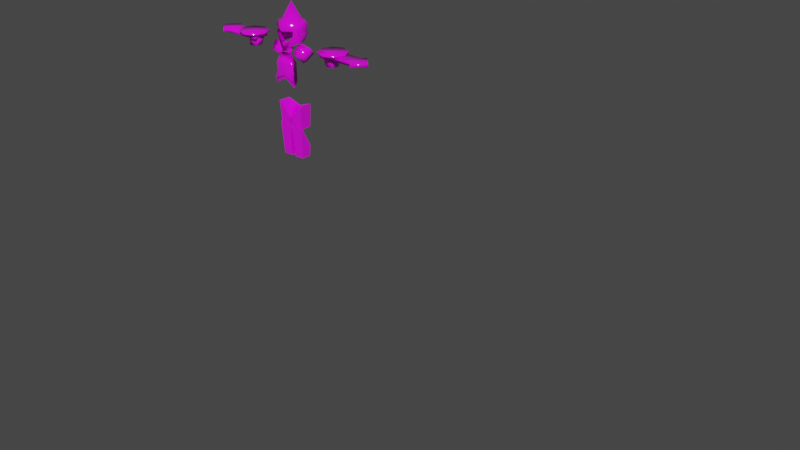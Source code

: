 # Source: s15.blend  (saved by Blender 2.93.21; exported with 4.5.12 LTS)
import bpy
from mathutils import Matrix  # noqa: F401  (used for matrix-valued properties, if any)

bpy.ops.wm.read_factory_settings(use_empty=True)
scene = bpy.context.scene
scene.name = 'Scene'

# ---- collections
col_a6 = bpy.data.collections.new('a6'); scene.collection.children.link(col_a6)
col_h2 = bpy.data.collections.new('h2'); scene.collection.children.link(col_h2)
col_h6 = bpy.data.collections.new('h6'); scene.collection.children.link(col_h6)
col_b6 = bpy.data.collections.new('b6'); scene.collection.children.link(col_b6)
col_b2 = bpy.data.collections.new('b2'); scene.collection.children.link(col_b2)
col_a2 = bpy.data.collections.new('a2'); scene.collection.children.link(col_a2)
col_l2 = bpy.data.collections.new('l2'); scene.collection.children.link(col_l2)
col_r2 = bpy.data.collections.new('r2'); scene.collection.children.link(col_r2)
col_r6 = bpy.data.collections.new('r6'); scene.collection.children.link(col_r6)
col_maindata = bpy.data.collections.new('maindata'); scene.collection.children.link(col_maindata)

# ---- images (referenced by path relative to the original .blend; pixels are not part of the script)
import os
ASSET_DIR = os.environ.get("B2B_ASSET_DIR", "")  # directory of the original .blend (textures are referenced by path, not embedded)
HERE = os.path.dirname(os.path.abspath(__file__))  # packed textures are extracted next to this script under _unpacked/

def load_image(name, relpath, width, height, colorspace="sRGB"):
    """Load a texture the original file referenced (path relative to the .blend, or extracted next to this script)."""
    p = next((c for c in (os.path.join(HERE, relpath), os.path.join(ASSET_DIR, relpath)) if relpath and os.path.exists(c)), "")
    if p:
        img = bpy.data.images.load(p, check_existing=True)
        img.name = name
    else:  # same state as the original file: an image datablock whose file is absent (Cycles renders it pink)
        img = bpy.data.images.new(name, width, height)
        img.source = "FILE"
        img.filepath = "//" + (relpath or name)
    img.colorspace_settings.name = colorspace
    return img
img_image = load_image('Image', 's15_.png', 1024, 1024, 'sRGB')

# ---- materials (node trees are filled in below, after node groups)
mat_maintex = bpy.data.materials.new('maintex')
mat_maintex.use_transparent_shadow = False

# ---- material node trees
mat_maintex.use_nodes = True; mat_maintex.node_tree.nodes.clear()
_N = mat_maintex.node_tree.nodes; _L = mat_maintex.node_tree.links
n0 = _N.new('ShaderNodeOutputMaterial'); n0.name = 'Material Output'; n0.location = (300, 300)
n1 = _N.new('ShaderNodeBsdfPrincipled'); n1.name = 'Principled BSDF'; n1.location = (10, 300)
n1.distribution = 'GGX'
n1.subsurface_method = 'BURLEY'
n1.inputs[2].default_value = 0.1364
n1.inputs[3].default_value = 1.45
n1.inputs[13].default_value = 1.0
n1.inputs[27].default_value = (0.0, 0.0, 0.0, 1.0)
n1.inputs[28].default_value = 1.0
n2 = _N.new('ShaderNodeTexImage'); n2.name = 'baseColorTexture'; n2.location = (-433, 207)
n2.label = 'baseColorTexture'
n2.image = img_image
n2.interpolation = 'Closest'
n3 = _N.new('ShaderNodeUVMap'); n3.name = 'UV Map'; n3.location = (-631, 176)
n3.uv_map = 'UVMap'
_L.new(n1.outputs[0], n0.inputs[0])
_L.new(n2.outputs[0], n1.inputs[0])
_L.new(n3.outputs[0], n2.inputs[0])
n0.is_active_output = True

# ---- world
world_world = bpy.data.worlds.new('World'); scene.world = world_world
world_world.use_nodes = True; world_world.node_tree.nodes.clear()
_N = world_world.node_tree.nodes; _L = world_world.node_tree.links
n0 = _N.new('ShaderNodeOutputWorld'); n0.name = 'World Output'; n0.location = (300, 300)
n1 = _N.new('ShaderNodeBackground'); n1.name = 'Background'; n1.location = (10, 300)
n1.inputs[0].default_value = (0.05088, 0.05088, 0.05088, 1.0)
_L.new(n1.outputs[0], n0.inputs[0])
n0.is_active_output = True
world_world.color = (0.05088, 0.05088, 0.05088)
world_world.use_sun_shadow = False
world_world.sun_shadow_jitter_overblur = 0.0

# ---- meshes
me_cube_004 = bpy.data.meshes.new('Cube.004')
me_cube_004.from_pydata([(5.044, -0.8834, -0.4015), (3.897, -0.02873, 0.6792), (5.5, -0.02873, -1.125), (5.044, 0.8259, -0.4015), (7.504, -0.7907, -0.3175), (7.504, -0.02873, 0.4445), (7.504, -0.02873, -1.079), (7.504, 0.7333, -0.3175), (0.9979, -1.781, -0.2045), (1.612, 1.192e-07, 1.794), (0.06178, -4.768e-07, -0.7394), (0.9979, 1.781, -0.2045), (2.364, -1.781, -0.3449), (2.2, 0.0, 1.507), (1.755, -4.768e-07, -0.9968), (2.364, 1.781, -0.3449)], [], [(0, 1, 3, 2), (2, 3, 7, 6), (6, 7, 5, 4), (4, 5, 1, 0), (2, 6, 4, 0), (7, 3, 1, 5), (9, 10, 8), (10, 11, 15, 14), (14, 15, 13, 12), (12, 13, 9, 8), (10, 14, 12, 8), (15, 11, 9, 13), (9, 11, 10)])
_uv = me_cube_004.uv_layers.new(name='UVMap')
_uv.uv.foreach_set('vector', [0.466, 0.07497, 0.4597, 0.09148, 0.466, 0.07497, 0.4672, 0.06379, 0.4672, 0.06379, 0.466, 0.07497, 0.4788, 0.06271, 0.4752, 0.05888, 0.4752, 0.05888, 0.4788, 0.06271, 0.4824, 0.06653, 0.4788, 0.06271, 0.4788, 0.06271, 0.4824, 0.06653, 0.4597, 0.09148, 0.466, 0.07497, 0.4672, 0.06379, 0.4752, 0.05888, 0.4788, 0.06271, 0.466, 0.07497, 0.4788, 0.06271, 0.466, 0.07497, 0.4597, 0.09148, 0.4824, 0.06653, 0.4393, 0.1008, 0.412, 0.06298, 0.412, 0.07588, 0.4558, 0.06453, 0.4542, 0.07317, 0.5082, 0.07627, 0.5082, 0.06336, 0.5082, 0.06336, 0.5082, 0.07627, 0.5089, 0.08896, 0.5082, 0.07627, 0.5082, 0.07627, 0.5089, 0.08896, 0.4559, 0.08875, 0.4538, 0.07433, 0.4558, 0.06453, 0.5082, 0.06336, 0.5082, 0.07627, 0.4538, 0.07433, 0.5082, 0.07627, 0.4542, 0.07317, 0.4559, 0.08875, 0.5089, 0.08896, 0.4393, 0.1008, 0.412, 0.07588, 0.412, 0.06298])
me_cube_004.materials.append(mat_maintex)
me_cube_004.use_remesh_fix_poles = True
me_cube_004.use_remesh_preserve_attributes = False
me_cube_004.use_mirror_vertex_groups = False
me_cube_004.update()
me_armmesh = bpy.data.meshes.new('ArmMesh')
me_armmesh.from_pydata([], [], [])
me_armmesh.materials.append(None)
me_armmesh.update()
me_cylinder = bpy.data.meshes.new('Cylinder')
me_cylinder.from_pydata([(-9.255e-11, 0.3767, -0.1896), (-9.255e-11, 0.3767, -0.02819), (0.3153, 0.1947, -0.1896), (0.3153, 0.1947, -0.02819), (0.3153, -0.1694, -0.1896), (0.3153, -0.1694, -0.02819), (-3.192e-08, -0.3514, -0.2182), (-3.192e-08, -0.3514, -0.0568), (0.202, 0.1293, 0.1267), (2.434e-08, 0.01268, 0.5379), (2.079e-08, 0.2667, -0.4043), (0.22, 0.1397, -0.4043), (0.22, -0.1144, -0.4043), (-1.421e-09, -0.2414, -0.5359), (-1.799e-09, 0.345, -0.1057), (0.2878, 0.1788, -0.1057), (0.2878, -0.1535, -0.1057), (-3.085e-08, -0.3196, -0.1343), (0.2698, -0.1431, 0.09459), (0.202, -0.104, 0.1267), (-4.464e-09, 0.3242, 0.09459), (-2.921e-08, -0.2206, 0.1267), (-3.17e-08, -0.2989, 0.09459), (0.2698, 0.1685, 0.09459), (-8.812e-09, 0.246, 0.1267)], [], [(14, 1, 3, 15), (15, 3, 5, 16), (16, 5, 7, 17), (2, 4, 12, 11), (21, 19, 9), (8, 24, 9), (19, 8, 9), (0, 2, 11, 10), (4, 6, 13, 12), (4, 16, 17, 6), (2, 15, 16, 4), (0, 14, 15, 2), (7, 5, 18, 22), (3, 1, 20, 23), (5, 3, 23, 18), (22, 18, 19, 21), (23, 20, 24, 8), (18, 23, 8, 19)])
me_cylinder.polygons.foreach_set('use_smooth', [True] * 18)
_uv = me_cylinder.uv_layers.new(name='UVMap')
_uv.uv.foreach_set('vector', [0.4222, 0.08876, 0.4222, 0.0913, 0.4317, 0.0913, 0.4317, 0.08876, 0.4317, 0.08876, 0.4317, 0.0913, 0.4317, 0.0913, 0.4317, 0.08876, 0.4317, 0.08876, 0.4317, 0.0913, 0.4222, 0.0913, 0.4222, 0.08876, 0.4317, 0.08622, 0.4317, 0.08622, 0.4289, 0.07695, 0.4289, 0.07695, 0.4222, 0.09303, 0.4293, 0.09303, 0.4222, 0.1054, 0.4293, 0.09303, 0.4222, 0.09303, 0.4222, 0.1054, 0.4293, 0.09303, 0.4293, 0.09303, 0.4222, 0.1054, 0.4222, 0.08622, 0.4317, 0.08622, 0.4289, 0.07695, 0.4222, 0.07695, 0.4317, 0.08622, 0.4222, 0.08622, 0.4222, 0.07695, 0.4289, 0.07695, 0.4317, 0.08622, 0.4317, 0.08876, 0.4222, 0.08876, 0.4222, 0.08622, 0.4317, 0.08622, 0.4317, 0.08876, 0.4317, 0.08876, 0.4317, 0.08622, 0.4222, 0.08622, 0.4222, 0.08876, 0.4317, 0.08876, 0.4317, 0.08622, 0.4222, 0.0913, 0.4317, 0.0913, 0.4305, 0.09218, 0.4222, 0.09218, 0.4317, 0.0913, 0.4222, 0.0913, 0.4222, 0.09218, 0.4305, 0.09218, 0.4317, 0.0913, 0.4317, 0.0913, 0.4305, 0.09218, 0.4305, 0.09218, 0.4222, 0.09218, 0.4305, 0.09218, 0.4293, 0.09303, 0.4222, 0.09303, 0.4305, 0.09218, 0.4222, 0.09218, 0.4222, 0.09303, 0.4293, 0.09303, 0.4305, 0.09218, 0.4305, 0.09218, 0.4293, 0.09303, 0.4293, 0.09303])
me_cylinder.materials.append(mat_maintex)
me_cylinder.use_remesh_fix_poles = True
me_cylinder.use_remesh_preserve_attributes = False
me_cylinder.use_mirror_vertex_groups = False
me_cylinder.update()
me_cylinder_001 = bpy.data.meshes.new('Cylinder.001')
me_cylinder_001.from_pydata([(-9.255e-11, 0.3767, -0.1896), (-9.255e-11, 0.3767, -0.02819), (0.3153, 0.1947, -0.1896), (0.3153, 0.1947, -0.02819), (0.3153, -0.1694, -0.1896), (0.3153, -0.1694, -0.02819), (-3.192e-08, -0.3514, -0.4679), (-3.192e-08, -0.3514, -0.0568), (0.202, 0.1293, 0.1267), (2.434e-08, 0.01268, 0.5379), (2.079e-08, 0.2667, -0.4043), (0.22, 0.1397, -0.4043), (0.22, -0.1144, -0.4043), (-1.421e-09, -0.2414, -0.5359), (-1.799e-09, 0.345, -0.1057), (0.2878, 0.1788, -0.1057), (0.2878, -0.1535, -0.1057), (-3.085e-08, -0.3196, -0.1063), (0.2698, -0.1431, 0.09459), (0.202, -0.104, 0.1267), (-4.464e-09, 0.3242, 0.09459), (-2.921e-08, -0.2206, 0.1267), (-3.17e-08, -0.2989, 0.09459), (0.2698, 0.1685, 0.09459), (-8.812e-09, 0.246, 0.1267), (0.239, -0.2253, -0.1942), (0.1524, -0.2634, -0.04297), (0.1064, -0.18, -0.4723), (0.2257, -0.2013, -0.08225), (0.09768, -0.1642, 0.1267), (0.1304, -0.2236, 0.09459)], [], [(14, 1, 3, 15), (15, 3, 5, 16), (28, 26, 7, 17), (2, 4, 12, 11), (21, 29, 19, 9), (8, 24, 9), (19, 8, 9), (0, 2, 11, 10), (25, 6, 13, 27), (2, 15, 16, 4), (0, 14, 15, 2), (26, 5, 18, 30), (3, 1, 20, 23), (5, 3, 23, 18), (30, 18, 19, 29), (23, 20, 24, 8), (18, 23, 8, 19), (22, 30, 29, 21), (7, 26, 30, 22), (4, 16, 28, 25), (4, 25, 27, 12), (16, 5, 26, 28)])
me_cylinder_001.polygons.foreach_set('use_smooth', [True] * 22)
_uv = me_cylinder_001.uv_layers.new(name='UVMap')
_uv.uv.foreach_set('vector', [0.4222, 0.08876, 0.4222, 0.0913, 0.4317, 0.0913, 0.4317, 0.08876, 0.4317, 0.08876, 0.4317, 0.0913, 0.4317, 0.0913, 0.4317, 0.08876, 0.4268, 0.08876, 0.4268, 0.0913, 0.4222, 0.0913, 0.4222, 0.08876, 0.4317, 0.08622, 0.4317, 0.08622, 0.4289, 0.07695, 0.4289, 0.07695, 0.4222, 0.09303, 0.4256, 0.09303, 0.4293, 0.09303, 0.4222, 0.1054, 0.4293, 0.09303, 0.4222, 0.09303, 0.4222, 0.1054, 0.4293, 0.09303, 0.4293, 0.09303, 0.4222, 0.1054, 0.4222, 0.08622, 0.4317, 0.08622, 0.4289, 0.07695, 0.4222, 0.07695, 0.4268, 0.08622, 0.4222, 0.08622, 0.4222, 0.07695, 0.4254, 0.07695, 0.4317, 0.08622, 0.4317, 0.08876, 0.4317, 0.08876, 0.4317, 0.08622, 0.4222, 0.08622, 0.4222, 0.08876, 0.4317, 0.08876, 0.4317, 0.08622, 0.4268, 0.0913, 0.4317, 0.0913, 0.4305, 0.09218, 0.4262, 0.09218, 0.4317, 0.0913, 0.4222, 0.0913, 0.4222, 0.09218, 0.4305, 0.09218, 0.4317, 0.0913, 0.4317, 0.0913, 0.4305, 0.09218, 0.4305, 0.09218, 0.4262, 0.09218, 0.4305, 0.09218, 0.4293, 0.09303, 0.4256, 0.09303, 0.4305, 0.09218, 0.4222, 0.09218, 0.4222, 0.09303, 0.4293, 0.09303, 0.4305, 0.09218, 0.4305, 0.09218, 0.4293, 0.09303, 0.4293, 0.09303, 0.4222, 0.09218, 0.4262, 0.09218, 0.4256, 0.09303, 0.4222, 0.09303, 0.4222, 0.0913, 0.4268, 0.0913, 0.4262, 0.09218, 0.4222, 0.09218, 0.4317, 0.08622, 0.4317, 0.08876, 0.4268, 0.08876, 0.4268, 0.08622, 0.4317, 0.08622, 0.4268, 0.08622, 0.4254, 0.07695, 0.4289, 0.07695, 0.4317, 0.08876, 0.4317, 0.0913, 0.4268, 0.0913, 0.4268, 0.08876])
me_cylinder_001.materials.append(mat_maintex)
me_cylinder_001.use_remesh_fix_poles = True
me_cylinder_001.use_remesh_preserve_attributes = False
me_cylinder_001.use_mirror_vertex_groups = False
me_cylinder_001.update()
me_cube_001 = bpy.data.meshes.new('Cube.001')
me_cube_001.from_pydata([(1.305, -0.4695, -1.949), (0.8305, -1.035, 0.3738), (1.094, 1.53, -1.622), (1.12, 1.0, 0.3432), (0.9052, -0.1512, -0.5512), (0.7057, 0.611, 1.443), (-8.417e-17, 1.849, -1.2), (-3.218e-17, 1.0, 0.3298), (-8.417e-17, -0.1512, -1.2), (-6.932e-17, -1.035, 0.3471), (2.476e-18, 0.611, 1.536), (0.9732, 1.849, -0.5347), (-8.417e-17, -0.1512, -0.5494), (-8.417e-17, 1.849, -0.6417), (0.2704, 0.4232, 1.245), (-0.01162, 0.5981, 1.419), (0.2704, 0.9521, 1.192), (-0.01162, 1.127, 1.367), (0.7007, 1.057, 1.877), (0.4187, 1.232, 2.051), (0.7007, 1.586, 1.824), (0.4187, 1.761, 1.999)], [], [(13, 7, 3, 11), (11, 3, 1, 4), (6, 2, 0, 8), (0, 4, 12, 8), (1, 3, 5), (3, 7, 10, 5), (5, 10, 9, 1), (4, 1, 9, 12), (2, 11, 4, 0), (6, 13, 11, 2), (14, 15, 17, 16), (16, 17, 21, 20), (20, 21, 19, 18), (18, 19, 15, 14), (16, 20, 18, 14), (21, 17, 15, 19)])
me_cube_001.polygons.foreach_set('use_smooth', [True] * 16)
_uv = me_cube_001.uv_layers.new(name='UVMap')
_uv.uv.foreach_set('vector', [0.4144, 0.09034, 0.4144, 0.09815, 0.4263, 0.09829, 0.4247, 0.09147, 0.4247, 0.09147, 0.4263, 0.09829, 0.4232, 0.1004, 0.4232, 0.09252, 0.4423, 0.07961, 0.4539, 0.0755, 0.4539, 0.0755, 0.4423, 0.07961, 0.4539, 0.0755, 0.4511, 0.08322, 0.4423, 0.08202, 0.4423, 0.07961, 0.4232, 0.1004, 0.4263, 0.09829, 0.4219, 0.1083, 0.4263, 0.09829, 0.4144, 0.09815, 0.4144, 0.1093, 0.4219, 0.1083, 0.47, 0.08302, 0.4653, 0.07565, 0.4706, 0.06813, 0.4776, 0.0734, 0.4232, 0.09252, 0.4232, 0.1004, 0.4144, 0.1001, 0.4144, 0.09132, 0.4539, 0.0755, 0.4526, 0.08217, 0.4511, 0.08322, 0.4539, 0.0755, 0.4423, 0.07961, 0.4423, 0.08104, 0.4526, 0.08217, 0.4539, 0.0755, 0.4515, 0.07219, 0.4469, 0.07521, 0.4469, 0.07521, 0.4515, 0.07219, 0.4515, 0.07219, 0.4469, 0.07521, 0.4539, 0.08611, 0.4586, 0.0831, 0.4586, 0.0831, 0.4539, 0.08611, 0.4539, 0.08611, 0.4586, 0.0831, 0.4586, 0.0831, 0.4539, 0.08611, 0.4469, 0.07521, 0.4515, 0.07219, 0.4515, 0.07219, 0.4586, 0.0831, 0.4586, 0.0831, 0.4515, 0.07219, 0.4539, 0.08611, 0.4469, 0.07521, 0.4469, 0.07521, 0.4539, 0.08611])
me_cube_001.materials.append(mat_maintex)
me_cube_001.use_remesh_fix_poles = True
me_cube_001.use_remesh_preserve_attributes = False
me_cube_001.use_mirror_vertex_groups = False
me_cube_001.update()
me_cube_002 = bpy.data.meshes.new('Cube.002')
me_cube_002.from_pydata([(1.212, -1.035, -1.363), (0.8648, -1.144, 0.3704), (1.212, 1.364, -1.363), (1.184, 1.406, 0.5944), (0.8941, -0.6531, -0.4483), (0.7057, 0.611, 1.443), (0.0, 1.746, -0.8576), (0.0, 1.095, 0.3221), (0.0, -0.6531, -0.8576), (0.0, -1.144, 0.3411), (0.0, -0.2378, 1.066), (1.068, 1.746, -0.567), (0.0, -0.6531, -0.5847), (0.0, 1.746, -0.6953)], [], [(13, 7, 3, 11), (11, 3, 1, 4), (6, 2, 0, 8), (0, 4, 12, 8), (1, 3, 5), (3, 7, 10, 5), (5, 10, 9, 1), (4, 1, 9, 12), (2, 11, 4, 0), (6, 13, 11, 2)])
me_cube_002.polygons.foreach_set('use_smooth', [True] * 10)
_uv = me_cube_002.uv_layers.new(name='UVMap')
_uv.uv.foreach_set('vector', [0.4116, 0.08687, 0.4116, 0.1006, 0.4276, 0.1043, 0.426, 0.0886, 0.4649, 0.0316, 0.4676, 0.1203, 0.453, 0.1093, 0.4567, 0.02421, 0.4116, 0.08468, 0.4279, 0.07785, 0.4279, 0.07785, 0.4116, 0.08468, 0.4653, 0.01004, 0.4567, 0.02421, 0.4465, 0.01287, 0.4459, 0.006178, 0.4524, 0.05176, 0.4643, 0.06487, 0.4568, 0.0657, 0.4276, 0.1043, 0.4116, 0.1006, 0.4116, 0.1107, 0.4211, 0.1157, 0.4568, 0.0657, 0.446, 0.06535, 0.4417, 0.05656, 0.4524, 0.05176, 0.4567, 0.02421, 0.453, 0.1093, 0.4423, 0.1012, 0.4465, 0.01287, 0.4653, 0.01004, 0.4649, 0.0316, 0.4567, 0.02421, 0.4653, 0.01004, 0.4116, 0.08468, 0.4116, 0.08687, 0.426, 0.0886, 0.4279, 0.07785])
me_cube_002.materials.append(mat_maintex)
me_cube_002.use_remesh_fix_poles = True
me_cube_002.use_remesh_preserve_attributes = False
me_cube_002.use_mirror_vertex_groups = False
me_cube_002.update()
me_bodymesh = bpy.data.meshes.new('BodyMesh')
me_bodymesh.from_pydata([], [], [])
me_bodymesh.materials.append(None)
me_bodymesh.update()
me_cube = bpy.data.meshes.new('Cube')
me_cube.from_pydata([(6.515, -0.5775, -0.8648), (6.019, -0.5775, 0.2903), (6.515, 0.5775, -0.8648), (6.019, 0.5775, 0.2903), (7.67, -0.5775, -0.8648), (7.67, -0.5775, 0.2903), (7.67, 0.5775, -0.8648), (7.67, 0.5775, 0.2903), (5.967, -1.135, 0.3603), (5.967, -1.135, 0.8476), (5.967, 1.135, 0.3603), (5.967, 1.135, 0.8476), (11.14, -1.135, 0.3603), (11.14, -1.135, 0.8476), (11.14, 1.135, 0.3603), (11.14, 1.135, 0.8476), (11.65, -1.659, 0.3627), (11.65, -1.659, 0.8452), (11.65, 1.659, 0.3627), (11.65, 1.659, 0.8452), (13.21, 1.443e-07, 0.3627), (13.21, 1.443e-07, 0.8452), (7.278, 2.028, 0.9235), (7.278, 2.028, 1.181), (8.712, 1.434, 0.9235), (8.712, 1.434, 1.181), (9.306, 2.229e-07, 0.9235), (9.306, 2.229e-07, 1.181), (8.712, -1.434, 0.9235), (8.712, -1.434, 1.181), (7.278, -2.028, 0.9235), (7.278, -2.028, 1.181), (5.845, -1.434, 0.9235), (5.845, -1.434, 1.181), (5.251, 3.357e-07, 0.9235), (5.251, 3.357e-07, 1.181), (5.845, 1.434, 0.9235), (5.845, 1.434, 1.181), (0.9676, -1.052, -0.2854), (0.9676, -2.996e-07, 0.7668), (0.9676, -2.441e-07, -1.338), (0.9676, 1.052, -0.2854), (2.831, -1.067, -0.2854), (3.201, -3.019e-07, 0.7152), (2.461, -2.418e-07, -1.286), (2.831, 1.067, -0.2854), (1.899, -1.886e-07, -1.603), (1.899, 1.318, -0.2854), (1.899, -1.318, -0.2854), (1.899, -2.441e-07, 1.032)], [], [(0, 1, 3, 2), (2, 3, 7, 6), (6, 7, 5, 4), (4, 5, 1, 0), (2, 6, 4, 0), (7, 3, 1, 5), (8, 9, 11, 10), (10, 11, 15, 14), (13, 12, 16, 17), (12, 13, 9, 8), (10, 14, 12, 8), (15, 11, 9, 13), (16, 18, 20), (12, 14, 18, 16), (15, 13, 17, 19), (14, 15, 19, 18), (19, 17, 21), (18, 19, 21, 20), (17, 16, 20, 21), (22, 23, 25, 24), (24, 25, 27, 26), (26, 27, 29, 28), (28, 29, 31, 30), (30, 31, 33, 32), (32, 33, 35, 34), (31, 29, 27), (34, 35, 37, 36), (36, 37, 23, 22), (28, 32, 36), (27, 25, 23), (23, 37, 27), (37, 35, 27), (35, 33, 27), (33, 31, 27), (36, 22, 24), (24, 26, 36), (26, 28, 36), (28, 30, 32), (32, 34, 36), (38, 39, 41, 40), (46, 47, 45, 44), (44, 45, 43, 42), (48, 49, 39, 38), (46, 44, 42, 48), (47, 41, 39, 49), (45, 47, 49, 43), (40, 46, 48, 38), (42, 43, 49, 48), (40, 41, 47, 46)])
me_cube.polygons.foreach_set('use_smooth', [True] * 49)
_uv = me_cube.uv_layers.new(name='UVMap')
_uv.uv.foreach_set('vector', [0.4671, 0.07296, 0.4664, 0.0841, 0.4664, 0.0841, 0.4671, 0.07296, 0.4671, 0.07296, 0.4664, 0.0841, 0.4802, 0.07926, 0.4768, 0.06957, 0.4768, 0.06957, 0.4802, 0.07926, 0.4802, 0.07926, 0.4768, 0.06957, 0.4768, 0.06957, 0.4802, 0.07926, 0.4664, 0.0841, 0.4671, 0.07296, 0.4671, 0.07296, 0.4768, 0.06957, 0.4768, 0.06957, 0.4671, 0.07296, 0.4802, 0.07926, 0.4664, 0.0841, 0.4664, 0.0841, 0.4802, 0.07926, 0.42, 0.1052, 0.42, 0.1052, 0.42, 0.1175, 0.42, 0.1175, 0.42, 0.1175, 0.42, 0.1175, 0.448, 0.1175, 0.448, 0.1175, 0.1707, 0.02315, 0.1707, 0.02315, 0.1735, 0.02031, 0.1735, 0.02031, 0.448, 0.1052, 0.448, 0.1052, 0.42, 0.1052, 0.42, 0.1052, 0.42, 0.1175, 0.448, 0.1175, 0.448, 0.1052, 0.42, 0.1052, 0.4754, 0.1209, 0.4321, 0.1209, 0.4321, 0.03284, 0.4754, 0.03284, 0.4508, 0.1023, 0.4508, 0.1203, 0.4593, 0.1113, 0.1707, 0.02315, 0.1707, 0.03545, 0.1735, 0.03829, 0.1735, 0.02031, 0.1707, 0.03545, 0.1707, 0.02315, 0.1735, 0.02031, 0.1735, 0.03829, 0.1707, 0.03545, 0.1707, 0.03545, 0.1735, 0.03829, 0.1735, 0.03829, 0.4508, 0.1203, 0.4508, 0.1023, 0.4593, 0.1113, 0.4508, 0.1203, 0.4508, 0.1203, 0.4593, 0.1113, 0.4593, 0.1113, 0.4508, 0.1023, 0.4508, 0.1023, 0.4593, 0.1113, 0.4593, 0.1113, 0.4525, 0.1225, 0.4525, 0.1225, 0.4841, 0.1094, 0.4841, 0.1094, 0.4841, 0.1094, 0.4841, 0.1094, 0.4971, 0.07789, 0.4971, 0.07789, 0.4971, 0.07789, 0.4971, 0.07789, 0.4841, 0.04638, 0.4841, 0.04638, 0.4841, 0.04638, 0.4841, 0.04638, 0.4525, 0.03332, 0.4525, 0.03332, 0.4525, 0.03332, 0.4525, 0.03332, 0.421, 0.04638, 0.421, 0.04638, 0.421, 0.04638, 0.421, 0.04638, 0.408, 0.07789, 0.408, 0.07789, 0.4525, 0.03332, 0.4841, 0.04638, 0.4971, 0.07789, 0.408, 0.07789, 0.408, 0.07789, 0.421, 0.1094, 0.421, 0.1094, 0.421, 0.1094, 0.421, 0.1094, 0.4525, 0.1225, 0.4525, 0.1225, 0.4841, 0.04638, 0.421, 0.04638, 0.421, 0.1094, 0.4971, 0.07789, 0.4841, 0.1094, 0.4525, 0.1225, 0.4525, 0.1225, 0.421, 0.1094, 0.4971, 0.07789, 0.421, 0.1094, 0.408, 0.07789, 0.4971, 0.07789, 0.408, 0.07789, 0.421, 0.04638, 0.4971, 0.07789, 0.421, 0.04638, 0.4525, 0.03332, 0.4971, 0.07789, 0.421, 0.1094, 0.4525, 0.1225, 0.4841, 0.1094, 0.4841, 0.1094, 0.4971, 0.07789, 0.421, 0.1094, 0.4971, 0.07789, 0.4841, 0.04638, 0.421, 0.1094, 0.4841, 0.04638, 0.4525, 0.03332, 0.421, 0.04638, 0.421, 0.04638, 0.408, 0.07789, 0.421, 0.1094, 0.4236, 0.07263, 0.4204, 0.08294, 0.4236, 0.07263, 0.4269, 0.06231, 0.4369, 0.0626, 0.4328, 0.07552, 0.4419, 0.07842, 0.4414, 0.06746, 0.4414, 0.06746, 0.4419, 0.07842, 0.4424, 0.08938, 0.4419, 0.07842, 0.4328, 0.07552, 0.4287, 0.08844, 0.4204, 0.08294, 0.4236, 0.07263, 0.4369, 0.0626, 0.4414, 0.06746, 0.4419, 0.07842, 0.4328, 0.07552, 0.4328, 0.07552, 0.4236, 0.07263, 0.4204, 0.08294, 0.4287, 0.08844, 0.4419, 0.07842, 0.4328, 0.07552, 0.4287, 0.08844, 0.4424, 0.08938, 0.4269, 0.06231, 0.4369, 0.0626, 0.4328, 0.07552, 0.4236, 0.07263, 0.4419, 0.07842, 0.4424, 0.08938, 0.4287, 0.08844, 0.4328, 0.07552, 0.4269, 0.06231, 0.4236, 0.07263, 0.4328, 0.07552, 0.4369, 0.0626])
me_cube.materials.append(mat_maintex)
me_cube.use_remesh_fix_poles = True
me_cube.use_remesh_preserve_attributes = False
me_cube.use_mirror_vertex_groups = False
me_cube.update()
me_cube_005 = bpy.data.meshes.new('Cube.005')
me_cube_005.from_pydata([(0.1789, -0.5641, -0.781), (0.05464, -0.6915, 0.2128), (0.1789, 0.5933, -0.7561), (0.05464, 0.6074, 1.105), (1.273, -0.5641, -0.781), (1.397, -0.6915, 1.646), (1.273, 0.5933, -0.7561), (1.397, 0.6074, 1.583), (0.2376, -0.4958, -3.818), (0.1005, -0.6905, -0.5005), (0.2376, 0.4624, -3.849), (0.1824, 0.5233, -2.734), (1.195, -0.4958, -3.797), (1.355, -0.6905, -0.4603), (1.195, 0.4624, -3.829), (1.273, 0.5233, -2.699), (0.1824, 0.5233, -2.734), (1.273, 0.5233, -2.699)], [(16, 17)], [(0, 1, 3, 2), (2, 3, 7, 6), (6, 7, 5, 4), (4, 5, 1, 0), (2, 6, 4, 0), (7, 3, 1, 5), (8, 9, 11, 10), (10, 11, 15, 14), (14, 15, 13, 12), (12, 13, 9, 8), (10, 14, 12, 8), (15, 11, 9, 13)])
_uv = me_cube_005.uv_layers.new(name='UVMap')
_uv.uv.foreach_set('vector', [0.4144, 0.06529, 0.4144, 0.07725, 0.4144, 0.08506, 0.4144, 0.06473, 0.4144, 0.06473, 0.4144, 0.08506, 0.4262, 0.08924, 0.4262, 0.06473, 0.4262, 0.06473, 0.4262, 0.08924, 0.4262, 0.08979, 0.4262, 0.06529, 0.4262, 0.06529, 0.4262, 0.08979, 0.4144, 0.07725, 0.4144, 0.06529, 0.4144, 0.06473, 0.4262, 0.06473, 0.4262, 0.06529, 0.4144, 0.06529, 0.4262, 0.08924, 0.4144, 0.08506, 0.4144, 0.07725, 0.4262, 0.08979, 0.4469, 0.04543, 0.445, 0.06948, 0.4468, 0.06399, 0.4474, 0.05465, 0.4474, 0.05465, 0.4468, 0.06399, 0.4592, 0.06396, 0.4578, 0.05451, 0.4578, 0.05451, 0.4592, 0.06396, 0.4618, 0.06948, 0.4582, 0.04523, 0.4582, 0.04523, 0.4618, 0.06948, 0.445, 0.06948, 0.4469, 0.04543, 0.4474, 0.05465, 0.4578, 0.05451, 0.4582, 0.04523, 0.4469, 0.04543, 0.4592, 0.06396, 0.4468, 0.06399, 0.445, 0.06948, 0.4618, 0.06948])
me_cube_005.materials.append(mat_maintex)
me_cube_005.use_remesh_fix_poles = True
me_cube_005.use_remesh_preserve_attributes = False
me_cube_005.use_mirror_vertex_groups = False
me_cube_005.update()
me_legmesh = bpy.data.meshes.new('LegMesh')
me_legmesh.from_pydata([], [], [])
me_legmesh.materials.append(None)
me_legmesh.update()
me_cube_006 = bpy.data.meshes.new('Cube.006')
me_cube_006.from_pydata([(0.532, -0.1527, -0.7016), (0.3905, -0.2033, -0.424), (0.532, 0.1527, -0.7016), (0.3905, 0.2033, -0.424), (0.5687, -0.1527, -0.709), (0.4496, -0.2033, -0.418), (0.5687, 0.1527, -0.709), (0.4496, 0.2033, -0.418), (0.3084, -0.2052, -0.2898), (0.3084, 0.2052, -0.2898), (0.3703, -0.2052, -0.2727), (0.3703, 0.2052, -0.2727), (0.2453, -0.1678, -0.2209), (0.2453, 0.1678, -0.2209), (0.2515, -0.1678, -0.1615), (0.2515, 0.1678, -0.1615), (0.5817, 0.001331, -0.7355), (0.5833, 0.001331, -0.7639), (0.4154, 0.1533, -0.3615), (0.4154, -0.1533, -0.3615), (0.3561, -0.1533, -0.3668), (0.3561, 0.1533, -0.3668), (0.5553, -7.166e-06, -0.6529), (0.4138, -7.164e-06, -0.3754), (0.592, -7.169e-06, -0.6603), (0.4729, -7.168e-06, -0.3693), (0.3397, -7.164e-06, -0.2625), (0.4017, -7.165e-06, -0.2455), (0.2859, -7.164e-06, -0.1853), (0.292, -7.165e-06, -0.1258), (0.3918, -7.163e-06, -0.3087), (0.4469, -7.164e-06, -0.3176)], [], [(22, 23, 3, 2), (2, 3, 7, 6), (24, 25, 5, 4), (4, 5, 1, 0), (4, 0, 16, 17), (31, 18, 11, 27), (8, 10, 14, 12), (30, 20, 8, 26), (20, 19, 10, 8), (18, 21, 9, 11), (29, 28, 12, 14), (11, 9, 13, 15), (27, 11, 15, 29), (26, 8, 12, 28), (2, 6, 17, 16), (22, 2, 16), (24, 4, 17), (7, 3, 21, 18), (1, 5, 19, 20), (23, 1, 20, 30), (25, 7, 18, 31), (5, 25, 31, 19), (3, 23, 30, 21), (6, 24, 17), (0, 22, 16), (9, 26, 28, 13), (10, 27, 29, 14), (15, 13, 28, 29), (21, 30, 26, 9), (19, 31, 27, 10), (6, 7, 25, 24), (0, 1, 23, 22)])
_uv = me_cube_006.uv_layers.new(name='UVMap')
_uv.uv.foreach_set('vector', [0.452, 0.0717, 0.452, 0.08026, 0.4577, 0.07914, 0.4563, 0.07058, 0.4563, 0.07058, 0.4577, 0.07914, 0.4577, 0.07987, 0.4563, 0.07113, 0.452, 0.07225, 0.452, 0.08099, 0.4463, 0.07987, 0.4477, 0.07113, 0.4477, 0.07113, 0.4463, 0.07987, 0.4463, 0.07914, 0.4477, 0.07058, 0.4477, 0.07113, 0.4477, 0.07058, 0.452, 0.06928, 0.452, 0.06955, 0.452, 0.08327, 0.4563, 0.08215, 0.4567, 0.08485, 0.452, 0.08598, 0.4473, 0.08296, 0.4473, 0.08485, 0.4473, 0.08819, 0.4473, 0.08529, 0.452, 0.08208, 0.4477, 0.08096, 0.4473, 0.08296, 0.452, 0.08408, 0.4477, 0.08096, 0.4477, 0.08215, 0.4473, 0.08485, 0.4473, 0.08296, 0.4563, 0.08215, 0.4563, 0.08096, 0.4567, 0.08296, 0.4567, 0.08485, 0.452, 0.08931, 0.452, 0.08641, 0.4473, 0.08529, 0.4473, 0.08819, 0.4567, 0.08485, 0.4567, 0.08296, 0.4567, 0.08529, 0.4567, 0.08819, 0.452, 0.08598, 0.4567, 0.08485, 0.4567, 0.08819, 0.452, 0.08931, 0.452, 0.08408, 0.4473, 0.08296, 0.4473, 0.08529, 0.452, 0.08641, 0.4563, 0.07058, 0.4563, 0.07113, 0.452, 0.06955, 0.452, 0.06928, 0.452, 0.0717, 0.4563, 0.07058, 0.452, 0.06928, 0.452, 0.07225, 0.4477, 0.07113, 0.452, 0.06955, 0.4577, 0.07987, 0.4577, 0.07914, 0.4563, 0.08096, 0.4563, 0.08215, 0.4463, 0.07914, 0.4463, 0.07987, 0.4477, 0.08215, 0.4477, 0.08096, 0.452, 0.08026, 0.4463, 0.07914, 0.4477, 0.08096, 0.452, 0.08208, 0.452, 0.08099, 0.4577, 0.07987, 0.4563, 0.08215, 0.452, 0.08327, 0.4463, 0.07987, 0.452, 0.08099, 0.452, 0.08327, 0.4477, 0.08215, 0.4577, 0.07914, 0.452, 0.08026, 0.452, 0.08208, 0.4563, 0.08096, 0.4563, 0.07113, 0.452, 0.07225, 0.452, 0.06955, 0.4477, 0.07058, 0.452, 0.0717, 0.452, 0.06928, 0.4567, 0.08296, 0.452, 0.08408, 0.452, 0.08641, 0.4567, 0.08529, 0.4473, 0.08485, 0.452, 0.08598, 0.452, 0.08931, 0.4473, 0.08819, 0.4567, 0.08819, 0.4567, 0.08529, 0.452, 0.08641, 0.452, 0.08931, 0.4563, 0.08096, 0.452, 0.08208, 0.452, 0.08408, 0.4567, 0.08296, 0.4477, 0.08215, 0.452, 0.08327, 0.452, 0.08598, 0.4473, 0.08485, 0.4563, 0.07113, 0.4577, 0.07987, 0.452, 0.08099, 0.452, 0.07225, 0.4477, 0.07058, 0.4463, 0.07914, 0.452, 0.08026, 0.452, 0.0717])
me_cube_006.materials.append(mat_maintex)
me_cube_006.use_remesh_fix_poles = True
me_cube_006.use_remesh_preserve_attributes = False
me_cube_006.use_mirror_vertex_groups = False
me_cube_006.update()
me_cube_007 = bpy.data.meshes.new('Cube.007')
me_cube_007.from_pydata([(0.5801, -0.947, 0.2555), (0.5801, -0.947, 0.8001), (0.5801, 0.947, 0.2555), (0.5801, 0.947, 0.8001), (1.125, -0.947, 0.2555), (1.125, -0.947, 0.8001), (1.125, 0.947, 0.2555), (1.125, 0.947, 0.8001), (0.8219, -5.235e-08, 0.2555), (0.8219, -5.235e-08, 0.8001), (1.366, -5.235e-08, 0.2555), (1.366, -5.235e-08, 0.8001), (5.96e-08, -1.284, 1.188), (5.96e-08, -0.948, 1.188), (0.5593, -0.948, 1.028), (0.5593, -1.284, 1.028), (0.3146, -1.284, 0.4032), (0.3465, -1.284, 0.8236), (0.3146, -0.948, 0.4032), (0.3465, -0.948, 0.8236), (5.96e-08, -0.948, 0.28), (5.96e-08, -0.948, 0.6999), (5.96e-08, -1.284, 0.28), (5.96e-08, -1.284, 0.6999), (7.451e-08, -1.2, -0.9527), (7.451e-08, -1.085, 0.0219), (7.451e-08, 0.4931, -0.6872), (7.451e-08, 0.9829, 0.6035), (0.5659, -1.184, 0.295), (0.1866, -1.19, 0.3116), (0.5659, 1.009, 0.5511), (0.1866, 0.9668, 0.6072)], [], [(8, 9, 3, 2), (2, 3, 7, 6), (10, 11, 5, 4), (4, 5, 1, 0), (8, 10, 4, 0), (11, 9, 1, 5), (7, 3, 9, 11), (2, 6, 10, 8), (6, 7, 11, 10), (0, 1, 9, 8), (23, 17, 15, 12), (20, 21, 19, 18), (18, 19, 17, 16), (17, 19, 14, 15), (20, 18, 16, 22), (21, 23, 12, 13), (19, 21, 13, 14), (16, 17, 23, 22), (14, 13, 12, 15), (24, 25, 27, 26), (26, 27, 31, 30), (30, 31, 29, 28), (28, 29, 25, 24), (26, 30, 28, 24), (31, 27, 25, 29)])
_uv = me_cube_007.uv_layers.new(name='UVMap')
_uv.uv.foreach_set('vector', [0.4492, 0.07226, 0.4492, 0.08287, 0.4445, 0.08287, 0.4445, 0.07226, 0.4445, 0.07226, 0.4445, 0.08287, 0.4551, 0.08287, 0.4551, 0.07226, 0.4598, 0.07226, 0.4598, 0.08287, 0.4551, 0.08287, 0.4551, 0.07226, 0.4551, 0.07226, 0.4551, 0.08287, 0.4445, 0.08287, 0.4445, 0.07226, 0.4492, 0.07226, 0.4598, 0.07226, 0.4551, 0.07226, 0.4445, 0.07226, 0.4598, 0.08287, 0.4492, 0.08287, 0.4445, 0.08287, 0.4551, 0.08287, 0.4551, 0.08287, 0.4445, 0.08287, 0.4492, 0.08287, 0.4598, 0.08287, 0.4445, 0.07226, 0.4551, 0.07226, 0.4598, 0.07226, 0.4492, 0.07226, 0.4551, 0.07226, 0.4551, 0.08287, 0.4598, 0.08287, 0.4598, 0.07226, 0.4445, 0.07226, 0.4445, 0.08287, 0.4492, 0.08287, 0.4492, 0.07226, 0.4465, 0.04762, 0.4601, 0.06598, 0.4529, 0.07384, 0.4465, 0.07236, 0.4455, 0.03315, 0.4465, 0.04762, 0.4601, 0.06598, 0.4636, 0.04417, 0.4636, 0.04417, 0.4601, 0.06598, 0.4601, 0.06598, 0.4636, 0.04417, 0.4601, 0.06598, 0.4601, 0.06598, 0.4529, 0.07384, 0.4529, 0.07384, 0.4455, 0.03315, 0.4636, 0.04417, 0.4636, 0.04417, 0.4455, 0.03315, 0.4465, 0.04762, 0.4465, 0.04762, 0.4465, 0.07236, 0.4465, 0.07236, 0.4601, 0.06598, 0.4465, 0.04762, 0.4465, 0.07236, 0.4529, 0.07384, 0.4636, 0.04417, 0.4601, 0.06598, 0.4465, 0.04762, 0.4455, 0.03315, 0.4529, 0.07384, 0.4465, 0.07236, 0.4465, 0.07236, 0.4529, 0.07384, 0.4182, 0.06575, 0.4182, 0.09459, 0.4182, 0.1157, 0.4182, 0.07539, 0.4182, 0.07539, 0.4182, 0.1157, 0.425, 0.1158, 0.4388, 0.1138, 0.4388, 0.1138, 0.425, 0.1158, 0.425, 0.1051, 0.4388, 0.1045, 0.4779, 0.07428, 0.4642, 0.07488, 0.4613, 0.06862, 0.4907, 0.05374, 0.4182, 0.07539, 0.4388, 0.1138, 0.4388, 0.1045, 0.4182, 0.06575, 0.425, 0.1158, 0.4182, 0.1157, 0.4182, 0.09459, 0.425, 0.1051])
me_cube_007.materials.append(mat_maintex)
me_cube_007.use_remesh_fix_poles = True
me_cube_007.use_remesh_preserve_attributes = False
me_cube_007.use_mirror_vertex_groups = False
me_cube_007.update()
me_cube_008 = bpy.data.meshes.new('Cube.008')
me_cube_008.from_pydata([(2.587, -1.896, -6.674), (1.047, -1.164, -1.389), (1.584, 1.336, -3.978), (1.036, 1.219, -1.354), (2.8, -1.783, -6.259), (1.288, -1.164, -1.315), (1.863, 1.237, -3.74), (1.278, 1.219, -1.281), (2.299, 0.03183, -3.759), (1.705, 2.766e-07, -1.167), (2.531, 0.01822, -3.535), (1.946, 2.691e-07, -1.094)], [], [(8, 9, 3, 2), (2, 3, 7, 6), (10, 11, 5, 4), (4, 5, 1, 0), (8, 10, 4, 0), (11, 9, 1, 5), (7, 3, 9, 11), (2, 6, 10, 8), (6, 7, 11, 10), (0, 1, 9, 8)])
me_cube_008.polygons.foreach_set('use_smooth', [True] * 10)
_uv = me_cube_008.uv_layers.new(name='UVMap')
_uv.uv.foreach_set('vector', [0.2958, 0.2452, 0.2958, 0.2547, 0.3005, 0.254, 0.3006, 0.2444, 0.4292, 0.1041, 0.4292, 0.1137, 0.4292, 0.1139, 0.4292, 0.1044, 0.2958, 0.2455, 0.2958, 0.255, 0.2913, 0.2541, 0.2889, 0.2349, 0.4175, 0.09465, 0.4199, 0.1138, 0.4199, 0.1135, 0.4175, 0.09437, 0.43, 0.1117, 0.43, 0.112, 0.423, 0.1014, 0.423, 0.1012, 0.2958, 0.255, 0.2958, 0.2547, 0.2913, 0.2538, 0.2913, 0.2541, 0.3005, 0.2542, 0.3005, 0.254, 0.2958, 0.2547, 0.2958, 0.255, 0.4347, 0.1109, 0.4347, 0.1112, 0.43, 0.112, 0.43, 0.1117, 0.3006, 0.2447, 0.3005, 0.2542, 0.2958, 0.255, 0.2958, 0.2455, 0.2889, 0.2347, 0.2913, 0.2538, 0.2958, 0.2547, 0.2958, 0.2452])
me_cube_008.materials.append(mat_maintex)
me_cube_008.use_remesh_fix_poles = True
me_cube_008.use_remesh_preserve_attributes = False
me_cube_008.use_mirror_vertex_groups = False
me_cube_008.update()
me_head = bpy.data.meshes.new('Head')
me_head.from_pydata([], [], [])
me_head.materials.append(None)
me_head.update()
me_cube_006_1 = bpy.data.meshes.new('Cube.006')
me_cube_006_1.from_pydata([], [], [])
me_cube_006_1.materials.append(None)
me_cube_006_1.update()
arm_armature = bpy.data.armatures.new('Armature')  # bones are not reproduced

# ---- objects
ob_cube_004 = bpy.data.objects.new('Cube.004', me_cube_004)
ob_arm = bpy.data.objects.new('_arm', me_armmesh)
ob_cylinder = bpy.data.objects.new('Cylinder', me_cylinder)
ob_head = bpy.data.objects.new('Head', None)
ob_cylinder_001 = bpy.data.objects.new('Cylinder.001', me_cylinder_001)
ob_cube = bpy.data.objects.new('Cube', me_cube_001)
ob_cube_001 = bpy.data.objects.new('Cube.001', me_cube_002)
ob_body_001 = bpy.data.objects.new('Body.001', me_bodymesh)
ob_cube_002 = bpy.data.objects.new('Cube.002', me_cube)
ob_cube_005 = bpy.data.objects.new('Cube.005', me_cube_005)
ob_leg = bpy.data.objects.new('_leg', me_legmesh)
ob_cube_006 = bpy.data.objects.new('Cube.006', me_cube_006)
ob_cube_007 = bpy.data.objects.new('Cube.007', me_cube_007)
ob_cube_008 = bpy.data.objects.new('Cube.008', me_cube_008)
ob_body = bpy.data.objects.new('Body', me_bodymesh)
ob_head_001 = bpy.data.objects.new('Head.001', me_head)
ob_leg_l = bpy.data.objects.new('Leg.L', me_legmesh)
ob_arm_l = bpy.data.objects.new('Arm.L', me_armmesh)
ob_armature = bpy.data.objects.new('Armature', arm_armature)
ob_mount = bpy.data.objects.new('mount', me_cube_006_1)

# ---- transforms, parenting, visibility, modifiers, constraints
ob_cube_004.location = (0.0, 0.0, 0.5)
ob_cube_004.scale = (0.1478, 0.1478, 0.1478)
ob_cube_004.lineart.crease_threshold = 0.0
_vg = ob_cube_004.vertex_groups.new(name='Arm2.L')
_vg.add([0, 1, 2, 3, 4, 5, 6, 7], 1.0, 'REPLACE')
_vg = ob_cube_004.vertex_groups.new(name='Arm2.R')
_vg = ob_cube_004.vertex_groups.new(name='Body')
_vg = ob_cube_004.vertex_groups.new(name='Arm1.L')
_vg.add([8, 9, 10, 11, 12, 13, 14, 15], 1.0, 'REPLACE')
_vg = ob_cube_004.vertex_groups.new(name='Arm1.R')
_m = ob_cube_004.modifiers.new('Mirror', 'MIRROR')
_m = ob_cube_004.modifiers.new('Armature', 'ARMATURE')
ob_arm.location = (0.0, 0.0, 0.0)
ob_arm.lineart.crease_threshold = 0.0
ob_arm.material_slots[0].link = 'OBJECT'; ob_arm.material_slots[0].material = mat_maintex
_vg = ob_arm.vertex_groups.new(name='Arm1.L')
_vg = ob_arm.vertex_groups.new(name='Arm2.L')
_vg = ob_arm.vertex_groups.new(name='Hand.L')
_vg = ob_arm.vertex_groups.new(name='Arm1.R')
_vg = ob_arm.vertex_groups.new(name='Arm2.R')
_vg = ob_arm.vertex_groups.new(name='Hand.R')
_m = ob_arm.modifiers.new('Mirror', 'MIRROR')
_m = ob_arm.modifiers.new('Armature', 'ARMATURE')
_m.object = ob_armature
ob_cylinder.location = (0.0, 0.0, 1.0)
ob_cylinder.scale = (0.8819, 0.8819, 0.8819)
ob_cylinder.lineart.crease_threshold = 0.0
_vg = ob_cylinder.vertex_groups.new(name='Head')
_vg.add([0, 1, 2, 3, 4, 5, 6, 7, 8, 9, 10, 11, 12, 13, 14, 15, 16, 17, 18, 19, 20, 21, 22, 23, 24], 1.0, 'REPLACE')
_m = ob_cylinder.modifiers.new('Mirror', 'MIRROR')
_m = ob_cylinder.modifiers.new('Armature', 'ARMATURE')
_m.object = ob_armature
ob_head.location = (0.0, 0.0, 1.0)
ob_cylinder_001.location = (0.0, 0.0, 1.0)
ob_cylinder_001.scale = (0.8626, 0.8626, 0.8626)
ob_cylinder_001.lineart.crease_threshold = 0.0
_vg = ob_cylinder_001.vertex_groups.new(name='Head')
_vg.add([0, 1, 2, 3, 4, 5, 6, 7, 8, 9, 10, 11, 12, 13, 14, 15, 16, 17, 18, 19, 20, 21, 22, 23, 24, 25, 26, 27, 28, 29, 30], 1.0, 'REPLACE')
_m = ob_cylinder_001.modifiers.new('Mirror', 'MIRROR')
_m = ob_cylinder_001.modifiers.new('Armature', 'ARMATURE')
_m.object = ob_armature
ob_cube.location = (-0.002547, -0.2248, 0.191)
ob_cube.scale = (0.1904, 0.06002, 0.1904)
ob_cube.lineart.crease_threshold = 0.0
_vg = ob_cube.vertex_groups.new(name='Body')
_vg.add([0, 1, 2, 3, 4, 5, 6, 7, 8, 9, 10, 11, 12, 13, 14, 15, 16, 17, 18, 19, 20, 21], 1.0, 'REPLACE')
_vg = ob_cube.vertex_groups.new(name='Arm1.L')
_vg = ob_cube.vertex_groups.new(name='Arm1.R')
_m = ob_cube.modifiers.new('Mirror', 'MIRROR')
_m = ob_cube.modifiers.new('Armature', 'ARMATURE')
ob_cube_001.location = (-0.002547, -0.2248, 0.191)
ob_cube_001.scale = (0.1904, 0.06002, 0.1904)
ob_cube_001.lineart.crease_threshold = 0.0
_vg = ob_cube_001.vertex_groups.new(name='Body')
_vg.add([0, 1, 2, 3, 4, 5, 6, 7, 8, 9, 10, 11, 12, 13], 1.0, 'REPLACE')
_m = ob_cube_001.modifiers.new('Mirror', 'MIRROR')
_m = ob_cube_001.modifiers.new('Armature', 'ARMATURE')
_m.object = ob_armature
ob_body_001.parent = ob_armature
ob_body_001.location = (0.0, 0.0, 0.0)
ob_body_001.lock_rotations_4d = False
ob_body_001.empty_display_type = 'ARROWS'
ob_body_001.lineart.crease_threshold = 0.0
ob_body_001.material_slots[0].link = 'OBJECT'; ob_body_001.material_slots[0].material = mat_maintex
_vg = ob_body_001.vertex_groups.new(name='Hip')
_vg = ob_body_001.vertex_groups.new(name='Arm1.L')
_vg = ob_body_001.vertex_groups.new(name='Body')
_vg = ob_body_001.vertex_groups.new(name='Leg1.L')
_vg = ob_body_001.vertex_groups.new(name='Arm1.R')
_vg = ob_body_001.vertex_groups.new(name='Leg1.R')
_vg = ob_body_001.vertex_groups.new(name='Head')
_m = ob_body_001.modifiers.new('Mirror', 'MIRROR')
_m = ob_body_001.modifiers.new('Armature', 'ARMATURE')
_m.object = ob_armature
ob_cube_002.location = (0.0, 0.0, 0.5)
ob_cube_002.scale = (0.148, 0.148, 0.148)
ob_cube_002.lineart.crease_threshold = 0.0
_vg = ob_cube_002.vertex_groups.new(name='Arm1.L')
_vg.add([38, 39, 40, 41, 42, 43, 44, 45, 46, 47, 48, 49], 1.0, 'REPLACE')
_vg = ob_cube_002.vertex_groups.new(name='Arm2.L')
_vg.add([0, 1, 2, 3, 4, 5, 6, 7, 8, 9, 10, 11, 12, 13, 14, 15, 16, 17, 18, 19, 20, 21, 22, 23, 24, 25, 26, 27, 28, 29, 30, 31, 32, 33, 34, 35, 36, 37], 1.0, 'REPLACE')
_vg = ob_cube_002.vertex_groups.new(name='Arm1.R')
_vg = ob_cube_002.vertex_groups.new(name='Arm2.R')
_m = ob_cube_002.modifiers.new('Mirror', 'MIRROR')
_m = ob_cube_002.modifiers.new('Armature', 'ARMATURE')
_m.object = ob_armature
ob_cube_005.location = (0.0, 0.0, -0.9369)
ob_cube_005.scale = (0.2093, 0.2093, 0.2093)
ob_cube_005.lineart.crease_threshold = 0.0
_vg = ob_cube_005.vertex_groups.new(name='Leg1.L')
_vg.add([0, 1, 2, 3, 4, 5, 6, 7], 1.0, 'REPLACE')
_vg = ob_cube_005.vertex_groups.new(name='Leg1.R')
_vg = ob_cube_005.vertex_groups.new(name='Leg2.L')
_vg.add([8, 9, 10, 11, 12, 13, 14, 15], 1.0, 'REPLACE')
_vg = ob_cube_005.vertex_groups.new(name='Leg2.R')
_vg = ob_cube_005.vertex_groups.new(name='Foot.L')
_vg = ob_cube_005.vertex_groups.new(name='Foot.R')
_m = ob_cube_005.modifiers.new('Mirror', 'MIRROR')
_m = ob_cube_005.modifiers.new('Armature', 'ARMATURE')
ob_leg.location = (0.0, 0.0, 0.0)
ob_leg.lineart.crease_threshold = 0.0
ob_leg.material_slots[0].link = 'OBJECT'; ob_leg.material_slots[0].material = mat_maintex
_vg = ob_leg.vertex_groups.new(name='Leg1.L')
_vg = ob_leg.vertex_groups.new(name='Leg2.L')
_vg = ob_leg.vertex_groups.new(name='Foot.L')
_vg = ob_leg.vertex_groups.new(name='Leg1.R')
_vg = ob_leg.vertex_groups.new(name='Leg2.R')
_vg = ob_leg.vertex_groups.new(name='Foot.R')
_m = ob_leg.modifiers.new('Mirror', 'MIRROR')
_m = ob_leg.modifiers.new('Armature', 'ARMATURE')
ob_cube_006.location = (0.0, 0.0, 0.0)
ob_cube_006.scale = (1.0, 1.0, 1.0)
ob_cube_006.lineart.crease_threshold = 0.0
_vg = ob_cube_006.vertex_groups.new(name='Hip')
_vg.add([0, 1, 2, 3, 4, 5, 6, 7, 8, 9, 10, 11, 12, 13, 14, 15, 16, 17, 18, 19, 20, 21, 22, 23, 24, 25, 26, 27, 28, 29, 30, 31], 1.0, 'REPLACE')
_m = ob_cube_006.modifiers.new('Mirror', 'MIRROR')
_m = ob_cube_006.modifiers.new('Armature', 'ARMATURE')
ob_cube_007.location = (0.0, 0.0, -0.2396)
ob_cube_007.scale = (0.207, 0.207, 0.207)
ob_cube_007.lineart.crease_threshold = 0.0
_vg = ob_cube_007.vertex_groups.new(name='Hip')
_vg.add([0, 1, 2, 3, 4, 5, 6, 7, 8, 9, 10, 11, 12, 13, 14, 15, 16, 17, 18, 19, 20, 21, 22, 23, 24, 25, 26, 27, 28, 29, 30, 31], 1.0, 'REPLACE')
_m = ob_cube_007.modifiers.new('Mirror', 'MIRROR')
_m = ob_cube_007.modifiers.new('Armature', 'ARMATURE')
ob_cube_008.location = (0.0, 0.0, 0.0)
ob_cube_008.scale = (0.1678, 0.1678, 0.1678)
ob_cube_008.lineart.crease_threshold = 0.0
_vg = ob_cube_008.vertex_groups.new(name='Hip')
_vg.add([0, 1, 2, 3, 4, 5, 6, 7, 8, 9, 10, 11], 1.0, 'REPLACE')
_m = ob_cube_008.modifiers.new('Mirror', 'MIRROR')
_m = ob_cube_008.modifiers.new('Armature', 'ARMATURE')
ob_body.parent = ob_armature
ob_body.location = (0.0, 0.0, 0.0)
ob_body.lock_rotations_4d = False
ob_body.empty_display_type = 'ARROWS'
ob_body.lineart.crease_threshold = 0.0
ob_body.material_slots[0].link = 'OBJECT'; ob_body.material_slots[0].material = mat_maintex
_vg = ob_body.vertex_groups.new(name='Hip')
_vg = ob_body.vertex_groups.new(name='Arm1.L')
_vg = ob_body.vertex_groups.new(name='Body')
_vg = ob_body.vertex_groups.new(name='Leg1.L')
_vg = ob_body.vertex_groups.new(name='Arm1.R')
_vg = ob_body.vertex_groups.new(name='Leg1.R')
_vg = ob_body.vertex_groups.new(name='Head')
_m = ob_body.modifiers.new('Mirror', 'MIRROR')
_m = ob_body.modifiers.new('Armature', 'ARMATURE')
_m.object = ob_armature
ob_head_001.parent = ob_armature
ob_head_001.location = (0.0, 2.954e-08, 0.9189)
ob_head_001.lineart.crease_threshold = 0.0
ob_head_001.material_slots[0].link = 'OBJECT'; ob_head_001.material_slots[0].material = mat_maintex
_vg = ob_head_001.vertex_groups.new(name='Hip')
_vg = ob_head_001.vertex_groups.new(name='Head')
_vg = ob_head_001.vertex_groups.new(name='Arm1.L')
_vg = ob_head_001.vertex_groups.new(name='Arm2.L')
_vg = ob_head_001.vertex_groups.new(name='Hand.L')
_vg = ob_head_001.vertex_groups.new(name='Body')
_vg = ob_head_001.vertex_groups.new(name='Leg1.L')
_vg = ob_head_001.vertex_groups.new(name='Leg2.L')
_vg = ob_head_001.vertex_groups.new(name='Foot.L')
_vg = ob_head_001.vertex_groups.new(name='Leg1.R')
_vg = ob_head_001.vertex_groups.new(name='Leg2.R')
_vg = ob_head_001.vertex_groups.new(name='Foot.R')
_vg = ob_head_001.vertex_groups.new(name='Rear')
_vg = ob_head_001.vertex_groups.new(name='Arm1.R')
_vg = ob_head_001.vertex_groups.new(name='Arm2.R')
_vg = ob_head_001.vertex_groups.new(name='Hand.R')
_m = ob_head_001.modifiers.new('Mirror', 'MIRROR')
_m = ob_head_001.modifiers.new('Armature', 'ARMATURE')
_m.object = ob_armature
ob_leg_l.parent = ob_armature
ob_leg_l.location = (0.0, 0.0, 0.0)
ob_leg_l.lineart.crease_threshold = 0.0
ob_leg_l.material_slots[0].link = 'OBJECT'; ob_leg_l.material_slots[0].material = mat_maintex
_vg = ob_leg_l.vertex_groups.new(name='Leg1.L')
_vg = ob_leg_l.vertex_groups.new(name='Leg2.L')
_vg = ob_leg_l.vertex_groups.new(name='Foot.L')
_vg = ob_leg_l.vertex_groups.new(name='Leg1.R')
_vg = ob_leg_l.vertex_groups.new(name='Leg2.R')
_vg = ob_leg_l.vertex_groups.new(name='Foot.R')
_m = ob_leg_l.modifiers.new('Mirror', 'MIRROR')
_m = ob_leg_l.modifiers.new('Armature', 'ARMATURE')
_m.object = ob_armature
ob_arm_l.parent = ob_armature
ob_arm_l.location = (0.0, 0.0, 0.0)
ob_arm_l.lineart.crease_threshold = 0.0
ob_arm_l.material_slots[0].link = 'OBJECT'; ob_arm_l.material_slots[0].material = mat_maintex
_vg = ob_arm_l.vertex_groups.new(name='Arm1.L')
_vg = ob_arm_l.vertex_groups.new(name='Arm2.L')
_vg = ob_arm_l.vertex_groups.new(name='Hand.L')
_vg = ob_arm_l.vertex_groups.new(name='Arm1.R')
_vg = ob_arm_l.vertex_groups.new(name='Arm2.R')
_vg = ob_arm_l.vertex_groups.new(name='Hand.R')
_m = ob_arm_l.modifiers.new('Mirror', 'MIRROR')
_m = ob_arm_l.modifiers.new('Armature', 'ARMATURE')
_m.object = ob_armature
ob_armature.location = (0.0, 0.0, 0.0)
ob_armature.lineart.crease_threshold = 0.0
ob_mount.location = (8.625e-33, 0.1749, 3.884e-17)
ob_mount.lineart.crease_threshold = 0.0
ob_mount.material_slots[0].link = 'OBJECT'; ob_mount.material_slots[0].material = mat_maintex
_vg = ob_mount.vertex_groups.new(name='Rear')
_m = ob_mount.modifiers.new('Mirror', 'MIRROR')
_m = ob_mount.modifiers.new('Armature', 'ARMATURE')
_m.object = ob_armature

# ---- collection membership
col_a6.objects.link(ob_cube_004)
col_a6.objects.link(ob_arm)
col_h2.objects.link(ob_cylinder)
col_h2.objects.link(ob_head)
col_h6.objects.link(ob_cylinder_001)
col_b6.objects.link(ob_cube)
col_b2.objects.link(ob_cube_001)
col_b2.objects.link(ob_body_001)
col_a2.objects.link(ob_cube_002)
col_a2.objects.link(ob_arm)
col_l2.objects.link(ob_cube_005)
col_l2.objects.link(ob_leg)
col_r2.objects.link(ob_cube_006)
col_r2.objects.link(ob_cube_007)
col_r6.objects.link(ob_cube_007)
col_r6.objects.link(ob_cube_008)
col_maindata.objects.link(ob_body)
col_maindata.objects.link(ob_head_001)
col_maindata.objects.link(ob_leg_l)
col_maindata.objects.link(ob_arm_l)
col_maindata.objects.link(ob_armature)
col_maindata.objects.link(ob_mount)
def _layer_coll(name, lc=None):
    lc = lc or bpy.context.view_layer.layer_collection
    for c in lc.children:
        if c.name == name: return c
        r = _layer_coll(name, c)
        if r: return r
_layer_coll('a6').exclude = True
_layer_coll('h2').exclude = True
_layer_coll('r2').exclude = True
_layer_coll('r6').exclude = True

# ---- scene / render settings (as saved in the file)
scene.frame_start = 1; scene.frame_end = 120; scene.frame_set(57)
scene.render.engine = 'BLENDER_EEVEE_NEXT'
scene.render.fps = 60
scene.cycles.use_denoising = False
scene.cycles.samples = 128
scene.cycles.sampling_pattern = 'TABULATED_SOBOL'
scene.cycles.use_adaptive_sampling = False
scene.cycles.use_light_tree = False
scene.view_settings.view_transform = 'Filmic'
bpy.context.view_layer.update()

# ---- added for rendering (the .blend has no active camera and no usable light): camera, sun
cam_auto = bpy.data.cameras.new('AutoCamera')
cam_auto.lens = 50.0
cam_auto.sensor_width = 36.0
cam_auto.clip_end = 1000.0
ob_auto_camera = bpy.data.objects.new('AutoCamera', cam_auto)
scene.collection.objects.link(ob_auto_camera)
ob_auto_camera.location = (15.0037, -14.7324, 7.34304)
ob_auto_camera.rotation_euler = (1.09748, -7.21219e-08, 0.694738)
scene.camera = ob_auto_camera
light_auto_sun = bpy.data.lights.new('AutoSun', 'SUN')
light_auto_sun.energy = 3.0
light_auto_sun.angle = 0.0523599
ob_auto_sun = bpy.data.objects.new('AutoSun', light_auto_sun)
scene.collection.objects.link(ob_auto_sun)
ob_auto_sun.rotation_euler = (0.872665, 0.174533, 0.523599)
bpy.context.view_layer.update()
